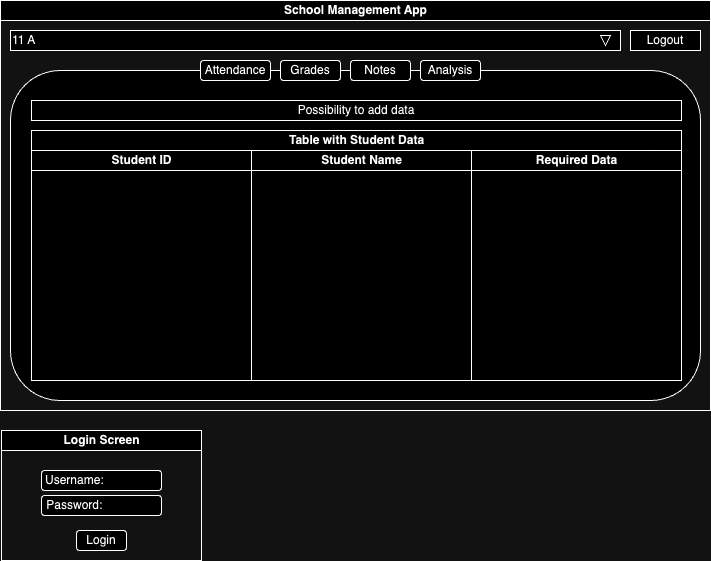

The diagram above was exported from draw.io. Its source (the exported page's mxGraphModel, read from the mxfile embedded in the PNG):
<mxGraphModel dx="1224" dy="738" grid="1" gridSize="10" guides="1" tooltips="1" connect="1" arrows="1" fold="1" page="1" pageScale="1" pageWidth="827" pageHeight="1169" math="0" shadow="0">
  <root>
    <mxCell id="0" />
    <mxCell id="1" parent="0" />
    <mxCell id="Y7nEWMKj7Q0NzrApYOzS-4" value="" style="rounded=1;whiteSpace=wrap;html=1;" vertex="1" parent="1">
      <mxGeometry x="69" y="150" width="690" height="330" as="geometry" />
    </mxCell>
    <mxCell id="dNxyNK7c78bLwvsdeMH5-11" value="School Management App" style="swimlane;html=1;startSize=20;horizontal=1;containerType=tree;glass=0;" parent="1" vertex="1">
      <mxGeometry x="59" y="80" width="710" height="410" as="geometry" />
    </mxCell>
    <mxCell id="Y7nEWMKj7Q0NzrApYOzS-1" value="11 A" style="rounded=0;whiteSpace=wrap;html=1;align=left;" vertex="1" parent="dNxyNK7c78bLwvsdeMH5-11">
      <mxGeometry x="10" y="30" width="610" height="20" as="geometry" />
    </mxCell>
    <mxCell id="Y7nEWMKj7Q0NzrApYOzS-2" value="" style="triangle;whiteSpace=wrap;html=1;rotation=90;" vertex="1" parent="dNxyNK7c78bLwvsdeMH5-11">
      <mxGeometry x="600" y="35" width="10" height="10" as="geometry" />
    </mxCell>
    <mxCell id="Y7nEWMKj7Q0NzrApYOzS-3" value="Logout" style="rounded=0;whiteSpace=wrap;html=1;" vertex="1" parent="dNxyNK7c78bLwvsdeMH5-11">
      <mxGeometry x="630" y="30" width="70" height="20" as="geometry" />
    </mxCell>
    <mxCell id="Y7nEWMKj7Q0NzrApYOzS-5" value="Attendance" style="rounded=1;whiteSpace=wrap;html=1;" vertex="1" parent="dNxyNK7c78bLwvsdeMH5-11">
      <mxGeometry x="200" y="60" width="70" height="20" as="geometry" />
    </mxCell>
    <mxCell id="Y7nEWMKj7Q0NzrApYOzS-6" value="Grades" style="rounded=1;whiteSpace=wrap;html=1;" vertex="1" parent="dNxyNK7c78bLwvsdeMH5-11">
      <mxGeometry x="280" y="60" width="60" height="20" as="geometry" />
    </mxCell>
    <mxCell id="Y7nEWMKj7Q0NzrApYOzS-7" value="Notes" style="rounded=1;whiteSpace=wrap;html=1;" vertex="1" parent="dNxyNK7c78bLwvsdeMH5-11">
      <mxGeometry x="350" y="60" width="60" height="20" as="geometry" />
    </mxCell>
    <mxCell id="Y7nEWMKj7Q0NzrApYOzS-8" value="Analysis" style="rounded=1;whiteSpace=wrap;html=1;" vertex="1" parent="dNxyNK7c78bLwvsdeMH5-11">
      <mxGeometry x="420" y="60" width="60" height="20" as="geometry" />
    </mxCell>
    <mxCell id="Y7nEWMKj7Q0NzrApYOzS-15" value="Table with Student Data" style="swimlane;childLayout=stackLayout;resizeParent=1;resizeParentMax=0;startSize=20;html=1;" vertex="1" parent="1">
      <mxGeometry x="90" y="210" width="650" height="250" as="geometry" />
    </mxCell>
    <mxCell id="Y7nEWMKj7Q0NzrApYOzS-16" value="Student ID" style="swimlane;startSize=20;html=1;" vertex="1" parent="Y7nEWMKj7Q0NzrApYOzS-15">
      <mxGeometry y="20" width="220" height="230" as="geometry">
        <mxRectangle y="20" width="40" height="260" as="alternateBounds" />
      </mxGeometry>
    </mxCell>
    <mxCell id="Y7nEWMKj7Q0NzrApYOzS-17" value="Student Name" style="swimlane;startSize=20;html=1;" vertex="1" parent="Y7nEWMKj7Q0NzrApYOzS-15">
      <mxGeometry x="220" y="20" width="220" height="230" as="geometry" />
    </mxCell>
    <mxCell id="Y7nEWMKj7Q0NzrApYOzS-18" value="Required Data" style="swimlane;startSize=20;html=1;" vertex="1" parent="Y7nEWMKj7Q0NzrApYOzS-15">
      <mxGeometry x="440" y="20" width="210" height="230" as="geometry" />
    </mxCell>
    <mxCell id="Y7nEWMKj7Q0NzrApYOzS-19" value="Possibility to add data" style="rounded=0;whiteSpace=wrap;html=1;" vertex="1" parent="1">
      <mxGeometry x="90" y="180" width="650" height="20" as="geometry" />
    </mxCell>
    <mxCell id="Y7nEWMKj7Q0NzrApYOzS-21" value="Login Screen" style="swimlane;html=1;startSize=20;horizontal=1;containerType=tree;glass=0;" vertex="1" parent="1">
      <mxGeometry x="60" y="510" width="200" height="130" as="geometry" />
    </mxCell>
    <mxCell id="Y7nEWMKj7Q0NzrApYOzS-29" value="Username:&amp;nbsp; &amp;nbsp; &amp;nbsp; &amp;nbsp; &amp;nbsp; &amp;nbsp; &amp;nbsp; &amp;nbsp;&amp;nbsp;" style="rounded=1;whiteSpace=wrap;html=1;" vertex="1" parent="Y7nEWMKj7Q0NzrApYOzS-21">
      <mxGeometry x="40" y="40" width="120" height="20" as="geometry" />
    </mxCell>
    <mxCell id="Y7nEWMKj7Q0NzrApYOzS-30" value="Password:&amp;nbsp; &amp;nbsp; &amp;nbsp; &amp;nbsp; &amp;nbsp; &amp;nbsp; &amp;nbsp; &amp;nbsp;&amp;nbsp;" style="rounded=1;whiteSpace=wrap;html=1;" vertex="1" parent="Y7nEWMKj7Q0NzrApYOzS-21">
      <mxGeometry x="40" y="65" width="120" height="20" as="geometry" />
    </mxCell>
    <mxCell id="Y7nEWMKj7Q0NzrApYOzS-31" value="Login" style="rounded=1;whiteSpace=wrap;html=1;" vertex="1" parent="Y7nEWMKj7Q0NzrApYOzS-21">
      <mxGeometry x="75" y="100" width="50" height="20" as="geometry" />
    </mxCell>
  </root>
</mxGraphModel>